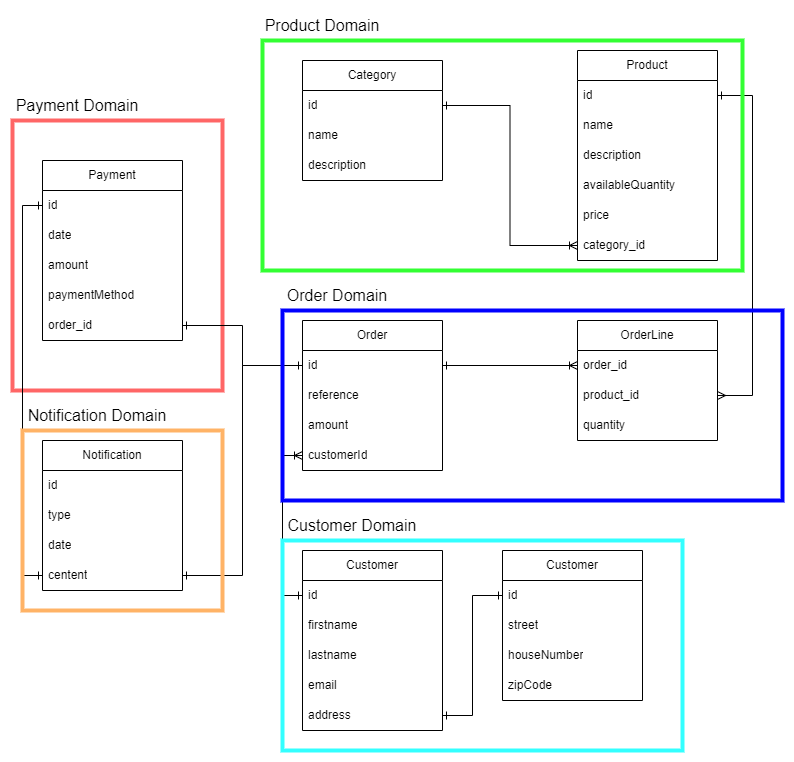

The diagram above was exported from draw.io. Its source (the exported page's mxGraphModel, read from the mxfile embedded in the PNG):
<mxGraphModel dx="2284" dy="1944" grid="1" gridSize="10" guides="1" tooltips="1" connect="1" arrows="1" fold="1" page="1" pageScale="1" pageWidth="850" pageHeight="1100" math="0" shadow="0">
  <root>
    <mxCell id="0" />
    <mxCell id="1" parent="0" />
    <mxCell id="5quEoUHLb-S4u43osXaJ-61" value="" style="rounded=0;whiteSpace=wrap;html=1;fillColor=none;strokeColor=#FF6666;strokeWidth=4;" vertex="1" parent="1">
      <mxGeometry x="-210" y="80" width="210" height="270" as="geometry" />
    </mxCell>
    <mxCell id="5quEoUHLb-S4u43osXaJ-1" value="Order" style="swimlane;fontStyle=0;childLayout=stackLayout;horizontal=1;startSize=30;horizontalStack=0;resizeParent=1;resizeParentMax=0;resizeLast=0;collapsible=1;marginBottom=0;whiteSpace=wrap;html=1;" vertex="1" parent="1">
      <mxGeometry x="80" y="280" width="140" height="150" as="geometry" />
    </mxCell>
    <mxCell id="5quEoUHLb-S4u43osXaJ-2" value="id" style="text;strokeColor=none;fillColor=none;align=left;verticalAlign=middle;spacingLeft=4;spacingRight=4;overflow=hidden;points=[[0,0.5],[1,0.5]];portConstraint=eastwest;rotatable=0;whiteSpace=wrap;html=1;" vertex="1" parent="5quEoUHLb-S4u43osXaJ-1">
      <mxGeometry y="30" width="140" height="30" as="geometry" />
    </mxCell>
    <mxCell id="5quEoUHLb-S4u43osXaJ-3" value="reference" style="text;strokeColor=none;fillColor=none;align=left;verticalAlign=middle;spacingLeft=4;spacingRight=4;overflow=hidden;points=[[0,0.5],[1,0.5]];portConstraint=eastwest;rotatable=0;whiteSpace=wrap;html=1;" vertex="1" parent="5quEoUHLb-S4u43osXaJ-1">
      <mxGeometry y="60" width="140" height="30" as="geometry" />
    </mxCell>
    <mxCell id="5quEoUHLb-S4u43osXaJ-4" value="amount" style="text;strokeColor=none;fillColor=none;align=left;verticalAlign=middle;spacingLeft=4;spacingRight=4;overflow=hidden;points=[[0,0.5],[1,0.5]];portConstraint=eastwest;rotatable=0;whiteSpace=wrap;html=1;" vertex="1" parent="5quEoUHLb-S4u43osXaJ-1">
      <mxGeometry y="90" width="140" height="30" as="geometry" />
    </mxCell>
    <mxCell id="5quEoUHLb-S4u43osXaJ-10" value="customerId" style="text;strokeColor=none;fillColor=none;align=left;verticalAlign=middle;spacingLeft=4;spacingRight=4;overflow=hidden;points=[[0,0.5],[1,0.5]];portConstraint=eastwest;rotatable=0;whiteSpace=wrap;html=1;" vertex="1" parent="5quEoUHLb-S4u43osXaJ-1">
      <mxGeometry y="120" width="140" height="30" as="geometry" />
    </mxCell>
    <mxCell id="5quEoUHLb-S4u43osXaJ-11" value="OrderLine" style="swimlane;fontStyle=0;childLayout=stackLayout;horizontal=1;startSize=30;horizontalStack=0;resizeParent=1;resizeParentMax=0;resizeLast=0;collapsible=1;marginBottom=0;whiteSpace=wrap;html=1;" vertex="1" parent="1">
      <mxGeometry x="355" y="280" width="140" height="120" as="geometry" />
    </mxCell>
    <mxCell id="5quEoUHLb-S4u43osXaJ-12" value="order_id" style="text;strokeColor=none;fillColor=none;align=left;verticalAlign=middle;spacingLeft=4;spacingRight=4;overflow=hidden;points=[[0,0.5],[1,0.5]];portConstraint=eastwest;rotatable=0;whiteSpace=wrap;html=1;" vertex="1" parent="5quEoUHLb-S4u43osXaJ-11">
      <mxGeometry y="30" width="140" height="30" as="geometry" />
    </mxCell>
    <mxCell id="5quEoUHLb-S4u43osXaJ-13" value="product_id" style="text;strokeColor=none;fillColor=none;align=left;verticalAlign=middle;spacingLeft=4;spacingRight=4;overflow=hidden;points=[[0,0.5],[1,0.5]];portConstraint=eastwest;rotatable=0;whiteSpace=wrap;html=1;" vertex="1" parent="5quEoUHLb-S4u43osXaJ-11">
      <mxGeometry y="60" width="140" height="30" as="geometry" />
    </mxCell>
    <mxCell id="5quEoUHLb-S4u43osXaJ-14" value="quantity" style="text;strokeColor=none;fillColor=none;align=left;verticalAlign=middle;spacingLeft=4;spacingRight=4;overflow=hidden;points=[[0,0.5],[1,0.5]];portConstraint=eastwest;rotatable=0;whiteSpace=wrap;html=1;" vertex="1" parent="5quEoUHLb-S4u43osXaJ-11">
      <mxGeometry y="90" width="140" height="30" as="geometry" />
    </mxCell>
    <mxCell id="5quEoUHLb-S4u43osXaJ-15" style="edgeStyle=orthogonalEdgeStyle;rounded=0;orthogonalLoop=1;jettySize=auto;html=1;exitX=1;exitY=0.5;exitDx=0;exitDy=0;entryX=0;entryY=0.5;entryDx=0;entryDy=0;endArrow=ERoneToMany;endFill=0;startArrow=ERone;startFill=0;" edge="1" parent="1" source="5quEoUHLb-S4u43osXaJ-2" target="5quEoUHLb-S4u43osXaJ-12">
      <mxGeometry relative="1" as="geometry" />
    </mxCell>
    <mxCell id="5quEoUHLb-S4u43osXaJ-16" value="Product" style="swimlane;fontStyle=0;childLayout=stackLayout;horizontal=1;startSize=30;horizontalStack=0;resizeParent=1;resizeParentMax=0;resizeLast=0;collapsible=1;marginBottom=0;whiteSpace=wrap;html=1;" vertex="1" parent="1">
      <mxGeometry x="355" y="10" width="140" height="210" as="geometry" />
    </mxCell>
    <mxCell id="5quEoUHLb-S4u43osXaJ-17" value="id" style="text;strokeColor=none;fillColor=none;align=left;verticalAlign=middle;spacingLeft=4;spacingRight=4;overflow=hidden;points=[[0,0.5],[1,0.5]];portConstraint=eastwest;rotatable=0;whiteSpace=wrap;html=1;" vertex="1" parent="5quEoUHLb-S4u43osXaJ-16">
      <mxGeometry y="30" width="140" height="30" as="geometry" />
    </mxCell>
    <mxCell id="5quEoUHLb-S4u43osXaJ-18" value="name" style="text;strokeColor=none;fillColor=none;align=left;verticalAlign=middle;spacingLeft=4;spacingRight=4;overflow=hidden;points=[[0,0.5],[1,0.5]];portConstraint=eastwest;rotatable=0;whiteSpace=wrap;html=1;" vertex="1" parent="5quEoUHLb-S4u43osXaJ-16">
      <mxGeometry y="60" width="140" height="30" as="geometry" />
    </mxCell>
    <mxCell id="5quEoUHLb-S4u43osXaJ-19" value="description" style="text;strokeColor=none;fillColor=none;align=left;verticalAlign=middle;spacingLeft=4;spacingRight=4;overflow=hidden;points=[[0,0.5],[1,0.5]];portConstraint=eastwest;rotatable=0;whiteSpace=wrap;html=1;" vertex="1" parent="5quEoUHLb-S4u43osXaJ-16">
      <mxGeometry y="90" width="140" height="30" as="geometry" />
    </mxCell>
    <mxCell id="5quEoUHLb-S4u43osXaJ-20" value="availableQuantity" style="text;strokeColor=none;fillColor=none;align=left;verticalAlign=middle;spacingLeft=4;spacingRight=4;overflow=hidden;points=[[0,0.5],[1,0.5]];portConstraint=eastwest;rotatable=0;whiteSpace=wrap;html=1;" vertex="1" parent="5quEoUHLb-S4u43osXaJ-16">
      <mxGeometry y="120" width="140" height="30" as="geometry" />
    </mxCell>
    <mxCell id="5quEoUHLb-S4u43osXaJ-21" value="price" style="text;strokeColor=none;fillColor=none;align=left;verticalAlign=middle;spacingLeft=4;spacingRight=4;overflow=hidden;points=[[0,0.5],[1,0.5]];portConstraint=eastwest;rotatable=0;whiteSpace=wrap;html=1;" vertex="1" parent="5quEoUHLb-S4u43osXaJ-16">
      <mxGeometry y="150" width="140" height="30" as="geometry" />
    </mxCell>
    <mxCell id="5quEoUHLb-S4u43osXaJ-22" value="category_id" style="text;strokeColor=none;fillColor=none;align=left;verticalAlign=middle;spacingLeft=4;spacingRight=4;overflow=hidden;points=[[0,0.5],[1,0.5]];portConstraint=eastwest;rotatable=0;whiteSpace=wrap;html=1;" vertex="1" parent="5quEoUHLb-S4u43osXaJ-16">
      <mxGeometry y="180" width="140" height="30" as="geometry" />
    </mxCell>
    <mxCell id="5quEoUHLb-S4u43osXaJ-23" value="Category" style="swimlane;fontStyle=0;childLayout=stackLayout;horizontal=1;startSize=30;horizontalStack=0;resizeParent=1;resizeParentMax=0;resizeLast=0;collapsible=1;marginBottom=0;whiteSpace=wrap;html=1;" vertex="1" parent="1">
      <mxGeometry x="80" y="20" width="140" height="120" as="geometry" />
    </mxCell>
    <mxCell id="5quEoUHLb-S4u43osXaJ-24" value="id" style="text;strokeColor=none;fillColor=none;align=left;verticalAlign=middle;spacingLeft=4;spacingRight=4;overflow=hidden;points=[[0,0.5],[1,0.5]];portConstraint=eastwest;rotatable=0;whiteSpace=wrap;html=1;" vertex="1" parent="5quEoUHLb-S4u43osXaJ-23">
      <mxGeometry y="30" width="140" height="30" as="geometry" />
    </mxCell>
    <mxCell id="5quEoUHLb-S4u43osXaJ-25" value="name" style="text;strokeColor=none;fillColor=none;align=left;verticalAlign=middle;spacingLeft=4;spacingRight=4;overflow=hidden;points=[[0,0.5],[1,0.5]];portConstraint=eastwest;rotatable=0;whiteSpace=wrap;html=1;" vertex="1" parent="5quEoUHLb-S4u43osXaJ-23">
      <mxGeometry y="60" width="140" height="30" as="geometry" />
    </mxCell>
    <mxCell id="5quEoUHLb-S4u43osXaJ-26" value="description" style="text;strokeColor=none;fillColor=none;align=left;verticalAlign=middle;spacingLeft=4;spacingRight=4;overflow=hidden;points=[[0,0.5],[1,0.5]];portConstraint=eastwest;rotatable=0;whiteSpace=wrap;html=1;" vertex="1" parent="5quEoUHLb-S4u43osXaJ-23">
      <mxGeometry y="90" width="140" height="30" as="geometry" />
    </mxCell>
    <mxCell id="5quEoUHLb-S4u43osXaJ-28" style="edgeStyle=orthogonalEdgeStyle;rounded=0;orthogonalLoop=1;jettySize=auto;html=1;exitX=1;exitY=0.5;exitDx=0;exitDy=0;entryX=0;entryY=0.5;entryDx=0;entryDy=0;startArrow=ERone;startFill=0;endArrow=ERoneToMany;endFill=0;" edge="1" parent="1" source="5quEoUHLb-S4u43osXaJ-24" target="5quEoUHLb-S4u43osXaJ-22">
      <mxGeometry relative="1" as="geometry" />
    </mxCell>
    <mxCell id="5quEoUHLb-S4u43osXaJ-29" style="edgeStyle=orthogonalEdgeStyle;rounded=0;orthogonalLoop=1;jettySize=auto;html=1;exitX=1;exitY=0.5;exitDx=0;exitDy=0;entryX=1;entryY=0.5;entryDx=0;entryDy=0;startArrow=ERone;startFill=0;endArrow=ERmany;endFill=0;" edge="1" parent="1" source="5quEoUHLb-S4u43osXaJ-17" target="5quEoUHLb-S4u43osXaJ-13">
      <mxGeometry relative="1" as="geometry">
        <Array as="points">
          <mxPoint x="530" y="55" />
          <mxPoint x="530" y="355" />
        </Array>
      </mxGeometry>
    </mxCell>
    <mxCell id="5quEoUHLb-S4u43osXaJ-31" value="Customer" style="swimlane;fontStyle=0;childLayout=stackLayout;horizontal=1;startSize=30;horizontalStack=0;resizeParent=1;resizeParentMax=0;resizeLast=0;collapsible=1;marginBottom=0;whiteSpace=wrap;html=1;" vertex="1" parent="1">
      <mxGeometry x="80" y="510" width="140" height="180" as="geometry" />
    </mxCell>
    <mxCell id="5quEoUHLb-S4u43osXaJ-32" value="id" style="text;strokeColor=none;fillColor=none;align=left;verticalAlign=middle;spacingLeft=4;spacingRight=4;overflow=hidden;points=[[0,0.5],[1,0.5]];portConstraint=eastwest;rotatable=0;whiteSpace=wrap;html=1;" vertex="1" parent="5quEoUHLb-S4u43osXaJ-31">
      <mxGeometry y="30" width="140" height="30" as="geometry" />
    </mxCell>
    <mxCell id="5quEoUHLb-S4u43osXaJ-33" value="firstname" style="text;strokeColor=none;fillColor=none;align=left;verticalAlign=middle;spacingLeft=4;spacingRight=4;overflow=hidden;points=[[0,0.5],[1,0.5]];portConstraint=eastwest;rotatable=0;whiteSpace=wrap;html=1;" vertex="1" parent="5quEoUHLb-S4u43osXaJ-31">
      <mxGeometry y="60" width="140" height="30" as="geometry" />
    </mxCell>
    <mxCell id="5quEoUHLb-S4u43osXaJ-34" value="lastname" style="text;strokeColor=none;fillColor=none;align=left;verticalAlign=middle;spacingLeft=4;spacingRight=4;overflow=hidden;points=[[0,0.5],[1,0.5]];portConstraint=eastwest;rotatable=0;whiteSpace=wrap;html=1;" vertex="1" parent="5quEoUHLb-S4u43osXaJ-31">
      <mxGeometry y="90" width="140" height="30" as="geometry" />
    </mxCell>
    <mxCell id="5quEoUHLb-S4u43osXaJ-35" value="email" style="text;strokeColor=none;fillColor=none;align=left;verticalAlign=middle;spacingLeft=4;spacingRight=4;overflow=hidden;points=[[0,0.5],[1,0.5]];portConstraint=eastwest;rotatable=0;whiteSpace=wrap;html=1;" vertex="1" parent="5quEoUHLb-S4u43osXaJ-31">
      <mxGeometry y="120" width="140" height="30" as="geometry" />
    </mxCell>
    <mxCell id="5quEoUHLb-S4u43osXaJ-36" value="address" style="text;strokeColor=none;fillColor=none;align=left;verticalAlign=middle;spacingLeft=4;spacingRight=4;overflow=hidden;points=[[0,0.5],[1,0.5]];portConstraint=eastwest;rotatable=0;whiteSpace=wrap;html=1;" vertex="1" parent="5quEoUHLb-S4u43osXaJ-31">
      <mxGeometry y="150" width="140" height="30" as="geometry" />
    </mxCell>
    <mxCell id="5quEoUHLb-S4u43osXaJ-37" value="Customer" style="swimlane;fontStyle=0;childLayout=stackLayout;horizontal=1;startSize=30;horizontalStack=0;resizeParent=1;resizeParentMax=0;resizeLast=0;collapsible=1;marginBottom=0;whiteSpace=wrap;html=1;" vertex="1" parent="1">
      <mxGeometry x="280" y="510" width="140" height="150" as="geometry" />
    </mxCell>
    <mxCell id="5quEoUHLb-S4u43osXaJ-38" value="id" style="text;strokeColor=none;fillColor=none;align=left;verticalAlign=middle;spacingLeft=4;spacingRight=4;overflow=hidden;points=[[0,0.5],[1,0.5]];portConstraint=eastwest;rotatable=0;whiteSpace=wrap;html=1;" vertex="1" parent="5quEoUHLb-S4u43osXaJ-37">
      <mxGeometry y="30" width="140" height="30" as="geometry" />
    </mxCell>
    <mxCell id="5quEoUHLb-S4u43osXaJ-39" value="street" style="text;strokeColor=none;fillColor=none;align=left;verticalAlign=middle;spacingLeft=4;spacingRight=4;overflow=hidden;points=[[0,0.5],[1,0.5]];portConstraint=eastwest;rotatable=0;whiteSpace=wrap;html=1;" vertex="1" parent="5quEoUHLb-S4u43osXaJ-37">
      <mxGeometry y="60" width="140" height="30" as="geometry" />
    </mxCell>
    <mxCell id="5quEoUHLb-S4u43osXaJ-40" value="houseNumber" style="text;strokeColor=none;fillColor=none;align=left;verticalAlign=middle;spacingLeft=4;spacingRight=4;overflow=hidden;points=[[0,0.5],[1,0.5]];portConstraint=eastwest;rotatable=0;whiteSpace=wrap;html=1;" vertex="1" parent="5quEoUHLb-S4u43osXaJ-37">
      <mxGeometry y="90" width="140" height="30" as="geometry" />
    </mxCell>
    <mxCell id="5quEoUHLb-S4u43osXaJ-41" value="zipCode" style="text;strokeColor=none;fillColor=none;align=left;verticalAlign=middle;spacingLeft=4;spacingRight=4;overflow=hidden;points=[[0,0.5],[1,0.5]];portConstraint=eastwest;rotatable=0;whiteSpace=wrap;html=1;" vertex="1" parent="5quEoUHLb-S4u43osXaJ-37">
      <mxGeometry y="120" width="140" height="30" as="geometry" />
    </mxCell>
    <mxCell id="5quEoUHLb-S4u43osXaJ-43" style="edgeStyle=orthogonalEdgeStyle;rounded=0;orthogonalLoop=1;jettySize=auto;html=1;exitX=0;exitY=0.5;exitDx=0;exitDy=0;entryX=1;entryY=0.5;entryDx=0;entryDy=0;startArrow=ERone;startFill=0;endArrow=ERone;endFill=0;" edge="1" parent="1" source="5quEoUHLb-S4u43osXaJ-38" target="5quEoUHLb-S4u43osXaJ-36">
      <mxGeometry relative="1" as="geometry" />
    </mxCell>
    <mxCell id="5quEoUHLb-S4u43osXaJ-44" style="edgeStyle=orthogonalEdgeStyle;rounded=0;orthogonalLoop=1;jettySize=auto;html=1;exitX=0;exitY=0.5;exitDx=0;exitDy=0;entryX=0;entryY=0.5;entryDx=0;entryDy=0;startArrow=ERone;startFill=0;endArrow=ERoneToMany;endFill=0;" edge="1" parent="1" source="5quEoUHLb-S4u43osXaJ-32" target="5quEoUHLb-S4u43osXaJ-10">
      <mxGeometry relative="1" as="geometry" />
    </mxCell>
    <mxCell id="5quEoUHLb-S4u43osXaJ-45" value="Payment" style="swimlane;fontStyle=0;childLayout=stackLayout;horizontal=1;startSize=30;horizontalStack=0;resizeParent=1;resizeParentMax=0;resizeLast=0;collapsible=1;marginBottom=0;whiteSpace=wrap;html=1;" vertex="1" parent="1">
      <mxGeometry x="-180" y="120" width="140" height="180" as="geometry" />
    </mxCell>
    <mxCell id="5quEoUHLb-S4u43osXaJ-46" value="id" style="text;strokeColor=none;fillColor=none;align=left;verticalAlign=middle;spacingLeft=4;spacingRight=4;overflow=hidden;points=[[0,0.5],[1,0.5]];portConstraint=eastwest;rotatable=0;whiteSpace=wrap;html=1;" vertex="1" parent="5quEoUHLb-S4u43osXaJ-45">
      <mxGeometry y="30" width="140" height="30" as="geometry" />
    </mxCell>
    <mxCell id="5quEoUHLb-S4u43osXaJ-47" value="date" style="text;strokeColor=none;fillColor=none;align=left;verticalAlign=middle;spacingLeft=4;spacingRight=4;overflow=hidden;points=[[0,0.5],[1,0.5]];portConstraint=eastwest;rotatable=0;whiteSpace=wrap;html=1;" vertex="1" parent="5quEoUHLb-S4u43osXaJ-45">
      <mxGeometry y="60" width="140" height="30" as="geometry" />
    </mxCell>
    <mxCell id="5quEoUHLb-S4u43osXaJ-48" value="amount" style="text;strokeColor=none;fillColor=none;align=left;verticalAlign=middle;spacingLeft=4;spacingRight=4;overflow=hidden;points=[[0,0.5],[1,0.5]];portConstraint=eastwest;rotatable=0;whiteSpace=wrap;html=1;" vertex="1" parent="5quEoUHLb-S4u43osXaJ-45">
      <mxGeometry y="90" width="140" height="30" as="geometry" />
    </mxCell>
    <mxCell id="5quEoUHLb-S4u43osXaJ-49" value="paymentMethod" style="text;strokeColor=none;fillColor=none;align=left;verticalAlign=middle;spacingLeft=4;spacingRight=4;overflow=hidden;points=[[0,0.5],[1,0.5]];portConstraint=eastwest;rotatable=0;whiteSpace=wrap;html=1;" vertex="1" parent="5quEoUHLb-S4u43osXaJ-45">
      <mxGeometry y="120" width="140" height="30" as="geometry" />
    </mxCell>
    <mxCell id="5quEoUHLb-S4u43osXaJ-50" value="order_id" style="text;strokeColor=none;fillColor=none;align=left;verticalAlign=middle;spacingLeft=4;spacingRight=4;overflow=hidden;points=[[0,0.5],[1,0.5]];portConstraint=eastwest;rotatable=0;whiteSpace=wrap;html=1;" vertex="1" parent="5quEoUHLb-S4u43osXaJ-45">
      <mxGeometry y="150" width="140" height="30" as="geometry" />
    </mxCell>
    <mxCell id="5quEoUHLb-S4u43osXaJ-51" style="edgeStyle=orthogonalEdgeStyle;rounded=0;orthogonalLoop=1;jettySize=auto;html=1;exitX=0;exitY=0.5;exitDx=0;exitDy=0;startArrow=ERone;startFill=0;endArrow=ERone;endFill=0;" edge="1" parent="1" source="5quEoUHLb-S4u43osXaJ-2" target="5quEoUHLb-S4u43osXaJ-50">
      <mxGeometry relative="1" as="geometry" />
    </mxCell>
    <mxCell id="5quEoUHLb-S4u43osXaJ-52" value="Notification" style="swimlane;fontStyle=0;childLayout=stackLayout;horizontal=1;startSize=30;horizontalStack=0;resizeParent=1;resizeParentMax=0;resizeLast=0;collapsible=1;marginBottom=0;whiteSpace=wrap;html=1;" vertex="1" parent="1">
      <mxGeometry x="-180" y="400" width="140" height="150" as="geometry" />
    </mxCell>
    <mxCell id="5quEoUHLb-S4u43osXaJ-53" value="id" style="text;strokeColor=none;fillColor=none;align=left;verticalAlign=middle;spacingLeft=4;spacingRight=4;overflow=hidden;points=[[0,0.5],[1,0.5]];portConstraint=eastwest;rotatable=0;whiteSpace=wrap;html=1;" vertex="1" parent="5quEoUHLb-S4u43osXaJ-52">
      <mxGeometry y="30" width="140" height="30" as="geometry" />
    </mxCell>
    <mxCell id="5quEoUHLb-S4u43osXaJ-54" value="type" style="text;strokeColor=none;fillColor=none;align=left;verticalAlign=middle;spacingLeft=4;spacingRight=4;overflow=hidden;points=[[0,0.5],[1,0.5]];portConstraint=eastwest;rotatable=0;whiteSpace=wrap;html=1;" vertex="1" parent="5quEoUHLb-S4u43osXaJ-52">
      <mxGeometry y="60" width="140" height="30" as="geometry" />
    </mxCell>
    <mxCell id="5quEoUHLb-S4u43osXaJ-55" value="date" style="text;strokeColor=none;fillColor=none;align=left;verticalAlign=middle;spacingLeft=4;spacingRight=4;overflow=hidden;points=[[0,0.5],[1,0.5]];portConstraint=eastwest;rotatable=0;whiteSpace=wrap;html=1;" vertex="1" parent="5quEoUHLb-S4u43osXaJ-52">
      <mxGeometry y="90" width="140" height="30" as="geometry" />
    </mxCell>
    <mxCell id="5quEoUHLb-S4u43osXaJ-56" value="centent" style="text;strokeColor=none;fillColor=none;align=left;verticalAlign=middle;spacingLeft=4;spacingRight=4;overflow=hidden;points=[[0,0.5],[1,0.5]];portConstraint=eastwest;rotatable=0;whiteSpace=wrap;html=1;" vertex="1" parent="5quEoUHLb-S4u43osXaJ-52">
      <mxGeometry y="120" width="140" height="30" as="geometry" />
    </mxCell>
    <mxCell id="5quEoUHLb-S4u43osXaJ-59" style="edgeStyle=orthogonalEdgeStyle;rounded=0;orthogonalLoop=1;jettySize=auto;html=1;exitX=0;exitY=0.5;exitDx=0;exitDy=0;entryX=1;entryY=0.5;entryDx=0;entryDy=0;endArrow=ERone;endFill=0;" edge="1" parent="1" source="5quEoUHLb-S4u43osXaJ-2" target="5quEoUHLb-S4u43osXaJ-56">
      <mxGeometry relative="1" as="geometry" />
    </mxCell>
    <mxCell id="5quEoUHLb-S4u43osXaJ-60" style="edgeStyle=orthogonalEdgeStyle;rounded=0;orthogonalLoop=1;jettySize=auto;html=1;exitX=0;exitY=0.5;exitDx=0;exitDy=0;entryX=0;entryY=0.5;entryDx=0;entryDy=0;startArrow=ERone;startFill=0;endArrow=ERone;endFill=0;" edge="1" parent="1" source="5quEoUHLb-S4u43osXaJ-46" target="5quEoUHLb-S4u43osXaJ-56">
      <mxGeometry relative="1" as="geometry" />
    </mxCell>
    <mxCell id="5quEoUHLb-S4u43osXaJ-63" value="Payment Domain" style="text;html=1;align=center;verticalAlign=middle;whiteSpace=wrap;rounded=0;fontSize=16;" vertex="1" parent="1">
      <mxGeometry x="-210" y="50" width="130" height="30" as="geometry" />
    </mxCell>
    <mxCell id="5quEoUHLb-S4u43osXaJ-67" value="" style="rounded=0;whiteSpace=wrap;html=1;fillColor=none;strokeColor=#33FF33;strokeWidth=4;" vertex="1" parent="1">
      <mxGeometry x="40" width="480" height="230" as="geometry" />
    </mxCell>
    <mxCell id="5quEoUHLb-S4u43osXaJ-68" value="Product Domain" style="text;html=1;align=center;verticalAlign=middle;whiteSpace=wrap;rounded=0;fontSize=16;" vertex="1" parent="1">
      <mxGeometry x="40" y="-30" width="120" height="30" as="geometry" />
    </mxCell>
    <mxCell id="5quEoUHLb-S4u43osXaJ-69" value="" style="rounded=0;whiteSpace=wrap;html=1;fillColor=none;strokeColor=#0000FF;strokeWidth=4;" vertex="1" parent="1">
      <mxGeometry x="60" y="270" width="500" height="190" as="geometry" />
    </mxCell>
    <mxCell id="5quEoUHLb-S4u43osXaJ-70" value="Order Domain" style="text;html=1;align=center;verticalAlign=middle;whiteSpace=wrap;rounded=0;fontSize=16;" vertex="1" parent="1">
      <mxGeometry x="60" y="240" width="110" height="30" as="geometry" />
    </mxCell>
    <mxCell id="5quEoUHLb-S4u43osXaJ-71" value="" style="rounded=0;whiteSpace=wrap;html=1;fillColor=none;strokeColor=#33FFFF;strokeWidth=4;" vertex="1" parent="1">
      <mxGeometry x="60" y="500" width="400" height="210" as="geometry" />
    </mxCell>
    <mxCell id="5quEoUHLb-S4u43osXaJ-72" value="Customer Domain" style="text;html=1;align=center;verticalAlign=middle;whiteSpace=wrap;rounded=0;fontSize=16;" vertex="1" parent="1">
      <mxGeometry x="60" y="470" width="140" height="30" as="geometry" />
    </mxCell>
    <mxCell id="5quEoUHLb-S4u43osXaJ-73" value="" style="rounded=0;whiteSpace=wrap;html=1;fillColor=none;strokeColor=#FFB366;strokeWidth=4;" vertex="1" parent="1">
      <mxGeometry x="-200" y="390" width="200" height="180" as="geometry" />
    </mxCell>
    <mxCell id="5quEoUHLb-S4u43osXaJ-74" value="Notification Domain" style="text;html=1;align=center;verticalAlign=middle;whiteSpace=wrap;rounded=0;fontSize=16;" vertex="1" parent="1">
      <mxGeometry x="-200" y="360" width="150" height="30" as="geometry" />
    </mxCell>
  </root>
</mxGraphModel>